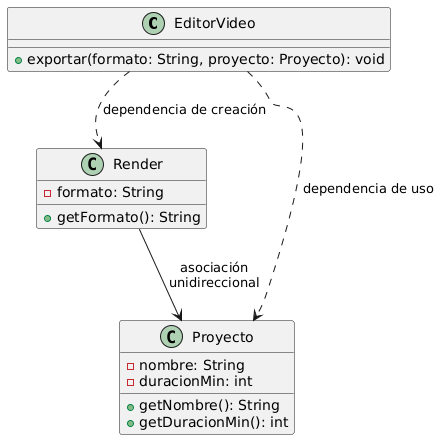

The diagram above was rendered by PlantUML. Its source (embedded in the PNG):
@startuml
class EditorVideo {
    +exportar(formato: String, proyecto: Proyecto): void
}

class Render {
    -formato: String
    +getFormato(): String
}

class Proyecto {
    -nombre: String
    -duracionMin: int
    +getNombre(): String
    +getDuracionMin(): int
}

EditorVideo ..> Render : "dependencia de creación"
EditorVideo ..> Proyecto : "dependencia de uso"
Render --> Proyecto : "asociación\nunidireccional"
@enduml